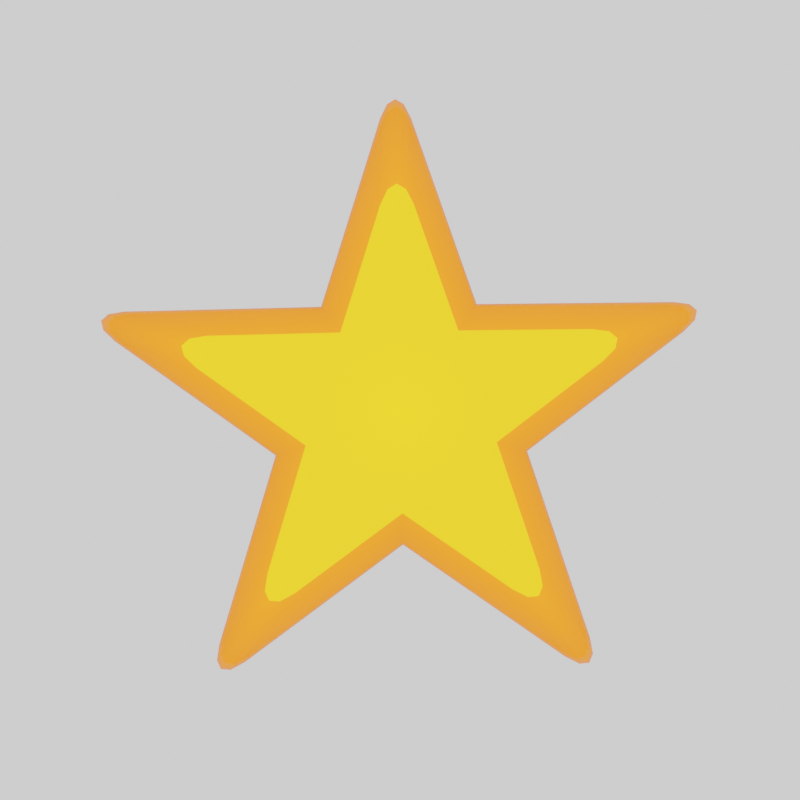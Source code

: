 # Source: StarTemp.blend  (saved by Blender 3.4.6; exported with 4.5.12 LTS)
import bpy
from mathutils import Matrix  # noqa: F401  (used for matrix-valued properties, if any)

bpy.ops.wm.read_factory_settings(use_empty=True)
scene = bpy.context.scene
scene.name = 'Scene'

# ---- collections
col_collection = bpy.data.collections.new('Collection'); scene.collection.children.link(col_collection)

# ---- materials (node trees are filled in below, after node groups)
mat_material = bpy.data.materials.new('Material')
mat_material_001 = bpy.data.materials.new('Material.001')

# ---- material node trees
mat_material.use_nodes = True; mat_material.node_tree.nodes.clear()
_N = mat_material.node_tree.nodes; _L = mat_material.node_tree.links
n0 = _N.new('ShaderNodeBsdfPrincipled'); n0.name = 'Principled BSDF'; n0.location = (10, 300)
n0.distribution = 'GGX'
n0.subsurface_method = 'RANDOM_WALK_SKIN'
n0.inputs[0].default_value = (0.7991, 0.5583, 0.0, 1.0)
n0.inputs[3].default_value = 1.45
n0.inputs[27].default_value = (0.0, 0.0, 0.0, 1.0)
n0.inputs[28].default_value = 1.0
n1 = _N.new('ShaderNodeOutputMaterial'); n1.name = 'Material Output'; n1.location = (300, 300)
_L.new(n0.outputs[0], n1.inputs[0])
n1.is_active_output = True
mat_material_001.use_nodes = True; mat_material_001.node_tree.nodes.clear()
_N = mat_material_001.node_tree.nodes; _L = mat_material_001.node_tree.links
n0 = _N.new('ShaderNodeBsdfPrincipled'); n0.name = 'Principled BSDF'; n0.location = (10, 300)
n0.distribution = 'GGX'
n0.subsurface_method = 'RANDOM_WALK_SKIN'
n0.inputs[0].default_value = (0.8388, 0.1884, 0.0, 1.0)
n0.inputs[3].default_value = 1.45
n0.inputs[27].default_value = (0.0, 0.0, 0.0, 1.0)
n0.inputs[28].default_value = 1.0
n1 = _N.new('ShaderNodeOutputMaterial'); n1.name = 'Material Output'; n1.location = (300, 300)
_L.new(n0.outputs[0], n1.inputs[0])
n1.is_active_output = True

# ---- world
world_world = bpy.data.worlds.new('World'); scene.world = world_world
world_world.use_nodes = True; world_world.node_tree.nodes.clear()
_N = world_world.node_tree.nodes; _L = world_world.node_tree.links
n0 = _N.new('ShaderNodeOutputWorld'); n0.name = 'World Output'; n0.location = (300, 300)
n1 = _N.new('ShaderNodeBackground'); n1.name = 'Background'; n1.location = (10, 300)
n1.inputs[0].default_value = (1.0, 1.0, 1.0, 1.0)
_L.new(n1.outputs[0], n0.inputs[0])
n0.is_active_output = True
world_world.color = (0.05088, 0.05088, 0.05088)
world_world.use_sun_shadow = False
world_world.sun_shadow_jitter_overblur = 0.0

# ---- cameras
cam_camera = bpy.data.cameras.new('Camera')

# ---- lights
light_sun = bpy.data.lights.new('Sun', 'SUN')
light_sun.color = (1.0, 0.549, 0.0)
light_sun.transmission_factor = 0.0
light_sun.energy = 6.63
light_sun.shadow_soft_size = 0.125

# ---- meshes
me_circle = bpy.data.meshes.new('Circle')
me_circle.from_pydata([(7.296e-09, 0.328, -0.05893), (-0.312, 0.1014, -0.05893), (-0.1928, -0.2654, -0.05893), (0.1928, -0.2654, -0.05893), (0.312, 0.1014, -0.05893), (7.374e-09, 0.4108, 0.1401), (-0.3907, 0.1269, 0.1401), (-0.2415, -0.3323, 0.1401), (0.2415, -0.3323, 0.1401), (0.3907, 0.1269, 0.1401), (7.296e-09, 0.2971, 0.3208), (-0.2826, 0.09182, 0.3208), (-0.1746, -0.2404, 0.3208), (0.1746, -0.2404, 0.3208), (0.2826, 0.09182, 0.3208), (7.296e-09, 0.388, 0.2754), (-0.369, 0.1199, 0.2754), (-0.228, -0.3139, 0.2754), (0.228, -0.3139, 0.2754), (0.369, 0.1199, 0.2754), (7.296e-09, 0.388, 0.0), (-0.369, 0.1199, 0.0), (-0.228, -0.3139, 0.0), (0.228, -0.3139, 0.0), (0.369, 0.1199, 0.0), (-0.37, 0.593, -0.05893), (-0.4497, 0.5351, -0.05893), (-0.415, 0.6165, -0.05893), (-0.4459, 0.6138, -0.05893), (-0.4581, 0.5852, -0.05893), (-0.6783, -0.1686, -0.05893), (-0.6479, -0.2623, -0.05893), (-0.7146, -0.2041, -0.05893), (-0.7215, -0.2344, -0.05893), (-0.6981, -0.2549, -0.05893), (-0.04928, -0.6972, -0.05893), (0.04928, -0.6972, -0.05893), (-0.02667, -0.7427, -0.05893), (3.725e-09, -0.7587, -0.05893), (0.02667, -0.7427, -0.05893), (0.6479, -0.2623, -0.05893), (0.6783, -0.1686, -0.05893), (0.6981, -0.2549, -0.05893), (0.7215, -0.2344, -0.05893), (0.7146, -0.2041, -0.05893), (0.4497, 0.5351, -0.05893), (0.37, 0.593, -0.05893), (0.4581, 0.5852, -0.05893), (0.4459, 0.6138, -0.05893), (0.415, 0.6165, -0.05893), (-0.501, 0.7697, 0.1401), (-0.5772, 0.7143, 0.1401), (-0.544, 0.7921, 0.1401), (-0.5736, 0.7895, 0.1401), (-0.5852, 0.7621, 0.1401), (-0.8868, -0.2386, 0.1401), (-0.8577, -0.3282, 0.1401), (-0.9214, -0.2726, 0.1401), (-0.9281, -0.3015, 0.1401), (-0.9057, -0.3211, 0.1401), (-0.04707, -0.9171, 0.1401), (0.04707, -0.9171, 0.1401), (-0.02548, -0.9606, 0.1401), (1.663e-10, -0.9758, 0.1401), (0.02548, -0.9606, 0.1401), (0.8577, -0.3282, 0.1401), (0.8868, -0.2386, 0.1401), (0.9057, -0.3211, 0.1401), (0.9281, -0.3015, 0.1401), (0.9214, -0.2726, 0.1401), (0.5772, 0.7143, 0.1401), (0.501, 0.7697, 0.1401), (0.5852, 0.7621, 0.1401), (0.5736, 0.7895, 0.1401), (0.544, 0.7921, 0.1401), (-0.4023, 0.4689, 0.3208), (-0.3216, 0.5275, 0.3208), (-0.4108, 0.5196, 0.3208), (-0.3985, 0.5485, 0.3208), (-0.3672, 0.5513, 0.3208), (-0.5703, -0.2377, 0.3208), (-0.6011, -0.1429, 0.3208), (-0.6211, -0.2302, 0.3208), (-0.6448, -0.2095, 0.3208), (-0.6378, -0.1789, 0.3208), (0.04986, -0.6158, 0.3208), (-0.04986, -0.6158, 0.3208), (0.02698, -0.6618, 0.3208), (0.0, -0.678, 0.3208), (-0.02698, -0.6618, 0.3208), (0.6011, -0.1429, 0.3208), (0.5703, -0.2377, 0.3208), (0.6378, -0.1789, 0.3208), (0.6448, -0.2095, 0.3208), (0.6211, -0.2302, 0.3208), (0.3216, 0.5275, 0.3208), (0.4023, 0.4689, 0.3208), (0.3672, 0.5513, 0.3208), (0.3985, 0.5485, 0.3208), (0.4108, 0.5196, 0.3208), (-0.4657, 0.7215, 0.2754), (-0.5423, 0.6658, 0.2754), (-0.5089, 0.7441, 0.2754), (-0.5387, 0.7415, 0.2754), (-0.5504, 0.714, 0.2754), (-0.8301, -0.2199, 0.2754), (-0.8008, -0.31, 0.2754), (-0.865, -0.2541, 0.2754), (-0.8716, -0.2832, 0.2754), (-0.8491, -0.3029, 0.2754), (-0.04738, -0.8574, 0.2754), (0.04738, -0.8574, 0.2754), (-0.02564, -0.9011, 0.2754), (-9.538e-11, -0.9165, 0.2754), (0.02564, -0.9011, 0.2754), (0.8008, -0.31, 0.2754), (0.8301, -0.2199, 0.2754), (0.8491, -0.3029, 0.2754), (0.8716, -0.2832, 0.2754), (0.865, -0.2541, 0.2754), (0.5423, 0.6658, 0.2754), (0.4657, 0.7215, 0.2754), (0.5504, 0.714, 0.2754), (0.5387, 0.7415, 0.2754), (0.5089, 0.7441, 0.2754), (-0.5423, 0.6658, 0.0), (-0.4657, 0.7215, 0.0), (-0.5504, 0.714, -4.657e-10), (-0.5387, 0.7415, -9.313e-10), (-0.5089, 0.7441, -4.657e-10), (-0.8008, -0.31, 0.0), (-0.8301, -0.2199, 0.0), (-0.8491, -0.3029, 0.0), (-0.8716, -0.2832, -9.313e-10), (-0.865, -0.2541, 0.0), (0.04738, -0.8574, 0.0), (-0.04738, -0.8574, 0.0), (0.02564, -0.9011, -4.657e-10), (3.635e-09, -0.9165, 0.0), (-0.02564, -0.9011, -4.657e-10), (0.8301, -0.2199, 0.0), (0.8008, -0.31, 0.0), (0.865, -0.2541, 0.0), (0.8716, -0.2832, -9.313e-10), (0.8491, -0.3029, 0.0), (0.4657, 0.7215, 0.0), (0.5423, 0.6658, 0.0), (0.5089, 0.7441, 0.0), (0.5387, 0.7415, -9.313e-10), (0.5504, 0.714, 0.0), (7.455e-09, 0.4047, 0.2087), (0.2379, -0.3274, 0.2087), (-0.2379, -0.3274, 0.2087), (0.3849, 0.1251, 0.2087), (-0.3849, 0.1251, 0.2087), (0.5673, 0.6993, 0.2087), (0.5754, 0.748, 0.2087), (0.5636, 0.7757, 0.2087), (0.5335, 0.7784, 0.2087), (0.4898, 0.7556, 0.2087), (0.87, -0.2324, 0.2087), (0.9052, -0.2669, 0.2087), (0.9119, -0.2963, 0.2087), (0.8892, -0.3161, 0.2087), (0.8404, -0.3234, 0.2087), (-0.87, -0.2324, 0.2087), (-0.9052, -0.2669, 0.2087), (-0.9119, -0.2963, 0.2087), (-0.8892, -0.3161, 0.2087), (-0.8404, -0.3234, 0.2087), (-0.5673, 0.6993, 0.2087), (-0.5754, 0.748, 0.2087), (-0.5636, 0.7757, 0.2087), (-0.5335, 0.7784, 0.2087), (-0.4898, 0.7556, 0.2087), (0.04786, -0.8992, 0.2087), (0.0259, -0.9434, 0.2087), (5.76e-11, -0.9589, 0.2087), (-0.0259, -0.9434, 0.2087), (-0.04786, -0.8992, 0.2087), (-0.3849, 0.1251, 0.06913), (7.455e-09, 0.4047, 0.06913), (0.2379, -0.3274, 0.06913), (-0.2379, -0.3274, 0.06913), (0.3849, 0.1251, 0.06913), (-0.8404, -0.3234, 0.06913), (-0.8892, -0.3161, 0.06913), (-0.9119, -0.2963, 0.06913), (-0.9052, -0.2669, 0.06913), (-0.87, -0.2323, 0.06913), (0.5673, 0.6993, 0.06913), (0.5754, 0.748, 0.06913), (0.5636, 0.7757, 0.06913), (0.5335, 0.7784, 0.06913), (0.4898, 0.7556, 0.06913), (0.87, -0.2323, 0.06913), (0.9052, -0.2669, 0.06913), (0.9119, -0.2963, 0.06913), (0.8892, -0.3161, 0.06913), (0.8404, -0.3234, 0.06913), (-0.5673, 0.6993, 0.06913), (-0.5754, 0.748, 0.06913), (-0.5636, 0.7757, 0.06913), (-0.5335, 0.7784, 0.06913), (-0.4898, 0.7556, 0.06913), (0.04786, -0.8992, 0.06913), (0.0259, -0.9434, 0.06913), (1.948e-09, -0.9589, 0.06913), (-0.0259, -0.9434, 0.06913), (-0.04786, -0.8992, 0.06913)], [], [(152, 17, 106, 169), (190, 70, 9, 184), (153, 19, 116, 160), (189, 55, 6, 180), (154, 16, 101, 170), (199, 65, 8, 182), (151, 18, 111, 175), (204, 50, 5, 181), (150, 15, 121, 159), (209, 60, 7, 183), (10, 15, 100, 76), (184, 9, 66, 195), (179, 110, 17, 152), (180, 6, 51, 200), (155, 120, 19, 153), (182, 8, 61, 205), (165, 105, 16, 154), (181, 5, 71, 194), (164, 115, 18, 151), (183, 7, 56, 185), (75, 101, 16, 11), (1, 21, 125, 26), (75, 11, 81, 84, 83, 82, 80, 12, 86, 89, 88, 87, 85, 13, 91, 94, 93, 92, 90, 14, 96, 99, 98, 97, 95, 10, 76, 79, 78, 77), (11, 16, 105, 81), (80, 106, 17, 12), (12, 17, 110, 86), (85, 111, 18, 13), (13, 18, 115, 91), (90, 116, 19, 14), (14, 19, 120, 96), (95, 121, 15, 10), (25, 0, 46, 49, 48, 47, 45, 4, 41, 44, 43, 42, 40, 3, 36, 39, 38, 37, 35, 2, 31, 34, 33, 32, 30, 1, 26, 29, 28, 27), (30, 131, 21, 1), (2, 22, 130, 31), (35, 136, 22, 2), (3, 23, 135, 36), (40, 141, 23, 3), (4, 24, 140, 41), (45, 146, 24, 4), (0, 20, 145, 46), (174, 100, 15, 150), (185, 186, 132, 130), (186, 187, 133, 132), (187, 188, 134, 133), (188, 189, 131, 134), (190, 191, 72, 70), (191, 192, 73, 72), (192, 193, 74, 73), (193, 194, 71, 74), (195, 196, 142, 140), (196, 197, 143, 142), (197, 198, 144, 143), (198, 199, 141, 144), (200, 201, 127, 125), (201, 202, 128, 127), (202, 203, 129, 128), (203, 204, 126, 129), (205, 206, 137, 135), (206, 207, 138, 137), (207, 208, 139, 138), (208, 209, 136, 139), (155, 156, 122, 120), (156, 157, 123, 122), (157, 158, 124, 123), (158, 159, 121, 124), (160, 161, 69, 66), (161, 162, 68, 69), (162, 163, 67, 68), (163, 164, 65, 67), (165, 166, 107, 105), (166, 167, 108, 107), (167, 168, 109, 108), (168, 169, 106, 109), (170, 171, 54, 51), (171, 172, 53, 54), (172, 173, 52, 53), (173, 174, 50, 52), (175, 176, 64, 61), (176, 177, 63, 64), (177, 178, 62, 63), (178, 179, 60, 62), (75, 77, 104, 101), (77, 78, 103, 104), (78, 79, 102, 103), (79, 76, 100, 102), (80, 82, 109, 106), (82, 83, 108, 109), (83, 84, 107, 108), (84, 81, 105, 107), (85, 87, 114, 111), (87, 88, 113, 114), (88, 89, 112, 113), (89, 86, 110, 112), (90, 92, 119, 116), (92, 93, 118, 119), (93, 94, 117, 118), (94, 91, 115, 117), (95, 97, 124, 121), (97, 98, 123, 124), (98, 99, 122, 123), (99, 96, 120, 122), (125, 127, 29, 26), (127, 128, 28, 29), (128, 129, 27, 28), (129, 126, 25, 27), (130, 132, 34, 31), (132, 133, 33, 34), (133, 134, 32, 33), (134, 131, 30, 32), (135, 137, 39, 36), (137, 138, 38, 39), (138, 139, 37, 38), (139, 136, 35, 37), (140, 142, 44, 41), (142, 143, 43, 44), (143, 144, 42, 43), (144, 141, 40, 42), (145, 147, 49, 46), (147, 148, 48, 49), (148, 149, 47, 48), (149, 146, 45, 47), (25, 126, 20, 0), (112, 110, 179, 178), (113, 112, 178, 177), (114, 113, 177, 176), (111, 114, 176, 175), (102, 100, 174, 173), (103, 102, 173, 172), (104, 103, 172, 171), (101, 104, 171, 170), (59, 56, 169, 168), (58, 59, 168, 167), (57, 58, 167, 166), (55, 57, 166, 165), (117, 115, 164, 163), (118, 117, 163, 162), (119, 118, 162, 161), (116, 119, 161, 160), (74, 71, 159, 158), (73, 74, 158, 157), (72, 73, 157, 156), (70, 72, 156, 155), (50, 174, 150, 5), (65, 164, 151, 8), (55, 165, 154, 6), (70, 155, 153, 9), (60, 179, 152, 7), (5, 150, 159, 71), (8, 151, 175, 61), (6, 154, 170, 51), (9, 153, 160, 66), (7, 152, 169, 56), (62, 60, 209, 208), (63, 62, 208, 207), (64, 63, 207, 206), (61, 64, 206, 205), (52, 50, 204, 203), (53, 52, 203, 202), (54, 53, 202, 201), (51, 54, 201, 200), (67, 65, 199, 198), (68, 67, 198, 197), (69, 68, 197, 196), (66, 69, 196, 195), (147, 145, 194, 193), (148, 147, 193, 192), (149, 148, 192, 191), (146, 149, 191, 190), (57, 55, 189, 188), (58, 57, 188, 187), (59, 58, 187, 186), (56, 59, 186, 185), (22, 183, 185, 130), (20, 181, 194, 145), (23, 182, 205, 135), (21, 180, 200, 125), (24, 184, 195, 140), (136, 209, 183, 22), (126, 204, 181, 20), (141, 199, 182, 23), (131, 189, 180, 21), (146, 190, 184, 24)])
me_circle.polygons.foreach_set('use_smooth', [True] * 182)
me_circle.polygons.foreach_set('material_index', [1, 0, 1, 0, 1, 0, 1, 0, 1, 0, 1, 0, 1, 0, 1, 0, 1, 0, 1, 0, 1, 0, 0, 1, 1, 1, 1, 1, 1, 1, 1, 0, 0, 0, 0, 0, 0, 0, 0, 0, 1, 0, 0, 0, 0, 0, 0, 0, 0, 0, 0, 1, 0, 0, 0, 0, 0, 0, 0, 0, 0, 1, 1, 1, 1, 0, 0, 1, 0, 1, 1, 1, 1, 0, 0, 0, 0, 0, 0, 0, 0, 1, 1, 1, 1, 1, 1, 1, 1, 1, 1, 1, 1, 1, 1, 1, 1, 1, 1, 1, 1, 0, 0, 0, 0, 0, 0, 0, 0, 0, 0, 0, 0, 0, 0, 1, 0, 0, 0, 0, 0, 0, 1, 1, 1, 1, 1, 1, 1, 1, 0, 0, 0, 0, 1, 1, 1, 1, 0, 0, 0, 0, 0, 0, 0, 0, 0, 0, 0, 0, 0, 0, 0, 0, 0, 0, 0, 0, 0, 0, 0, 1, 0, 0, 0, 0, 0, 0, 0, 0, 0, 0, 0, 0, 0, 0, 0, 0, 0, 0, 0, 0])
_uv = me_circle.uv_layers.new(name='UVMap')
_uv.uv.foreach_set('vector', [0.0, 0.0, 0.0, 0.0, 0.0, 0.0, 0.0, 0.0, 0.0, 0.0, 0.0, 0.0, 0.0, 0.0, 0.0, 0.0, 0.0, 0.0, 0.0, 0.0, 0.0, 0.0, 0.0, 0.0, 0.0, 0.0, 0.0, 0.0, 0.0, 0.0, 0.0, 0.0, 0.0, 0.0, 0.0, 0.0, 0.0, 0.0, 0.0, 0.0, 0.0, 0.0, 0.0, 0.0, 0.0, 0.0, 0.0, 0.0, 0.0, 0.0, 0.0, 0.0, 0.0, 0.0, 0.0, 0.0, 0.0, 0.0, 0.0, 0.0, 0.0, 0.0, 0.0, 0.0, 0.0, 0.0, 0.0, 0.0, 0.0, 0.0, 0.0, 0.0, 0.0, 0.0, 0.0, 0.0, 0.0, 0.0, 0.0, 0.0, 0.0, 0.0, 0.0, 0.0, 0.0, 0.0, 0.0, 0.0, 0.0, 0.0, 0.0, 0.0, 0.0, 0.0, 0.0, 0.0, 0.0, 0.0, 0.0, 0.0, 0.0, 0.0, 0.0, 0.0, 0.0, 0.0, 0.0, 0.0, 0.0, 0.0, 0.0, 0.0, 0.0, 0.0, 0.0, 0.0, 0.0, 0.0, 0.0, 0.0, 0.0, 0.0, 0.0, 0.0, 0.0, 0.0, 0.0, 0.0, 0.0, 0.0, 0.0, 0.0, 0.0, 0.0, 0.0, 0.0, 0.0, 0.0, 0.0, 0.0, 0.0, 0.0, 0.0, 0.0, 0.0, 0.0, 0.0, 0.0, 0.0, 0.0, 0.0, 0.0, 0.0, 0.0, 0.0, 0.0, 0.0, 0.0, 0.0, 0.0, 0.0, 0.0, 0.0, 0.0, 0.0, 0.0, 0.0, 0.0, 0.0, 0.0, 0.0, 0.0, 0.0, 0.0, 0.0, 0.0, 0.0, 0.0, 0.0, 0.0, 0.0, 0.0, 0.0, 0.0, 0.0, 0.0, 0.0, 0.0, 0.0, 0.0, 0.0, 0.0, 0.0, 0.0, 0.0, 0.0, 0.0, 0.0, 0.0, 0.0, 0.0, 0.0, 0.0, 0.0, 0.0, 0.0, 0.0, 0.0, 0.0, 0.0, 0.0, 0.0, 0.0, 0.0, 0.0, 0.0, 0.0, 0.0, 0.0, 0.0, 0.0, 0.0, 0.0, 0.0, 0.0, 0.0, 0.0, 0.0, 0.0, 0.0, 0.0, 0.0, 0.0, 0.0, 0.0, 0.0, 0.0, 0.0, 0.0, 0.0, 0.0, 0.0, 0.0, 0.0, 0.0, 0.0, 0.0, 0.0, 0.0, 0.0, 0.0, 0.0, 0.0, 0.0, 0.0, 0.0, 0.0, 0.0, 0.0, 0.0, 0.0, 0.0, 0.0, 0.0, 0.0, 0.0, 0.0, 0.0, 0.0, 0.0, 0.0, 0.0, 0.0, 0.0, 0.0, 0.0, 0.0, 0.0, 0.0, 0.0, 0.0, 0.0, 0.0, 0.0, 0.0, 0.0, 0.0, 0.0, 0.0, 0.0, 0.0, 0.0, 0.0, 0.0, 0.0, 0.0, 0.0, 0.0, 0.0, 0.0, 0.0, 0.0, 0.0, 0.0, 0.0, 0.0, 0.0, 0.0, 0.0, 0.0, 0.0, 0.0, 0.0, 0.0, 0.0, 0.0, 0.0, 0.0, 0.0, 0.0, 0.0, 0.0, 0.0, 0.0, 0.0, 0.0, 0.0, 0.0, 0.0, 0.0, 0.0, 0.0, 0.0, 0.0, 0.0, 0.0, 0.0, 0.0, 0.0, 0.0, 0.0, 0.0, 0.0, 0.0, 0.0, 0.0, 0.0, 0.0, 0.0, 0.0, 0.0, 0.0, 0.0, 0.0, 0.0, 0.0, 0.0, 0.0, 0.0, 0.0, 0.0, 0.0, 0.0, 0.0, 0.0, 0.0, 0.0, 0.0, 0.0, 0.0, 0.0, 0.0, 0.0, 0.0, 0.0, 0.0, 0.0, 0.0, 0.0, 0.0, 0.0, 0.0, 0.0, 0.0, 0.0, 0.0, 0.0, 0.0, 0.0, 0.0, 0.0, 0.0, 0.0, 0.0, 0.0, 0.0, 0.0, 0.0, 0.0, 0.0, 0.0, 0.0, 0.0, 0.0, 0.0, 0.0, 0.0, 0.0, 0.0, 0.0, 0.0, 0.0, 0.0, 0.0, 0.0, 0.0, 0.0, 0.0, 0.0, 0.0, 0.0, 0.0, 0.0, 0.0, 0.0, 0.0, 0.0, 0.0, 0.0, 0.0, 0.0, 0.0, 0.0, 0.0, 0.0, 0.0, 0.0, 0.0, 0.0, 0.0, 0.0, 0.0, 0.0, 0.0, 0.0, 0.0, 0.0, 0.0, 0.0, 0.0, 0.0, 0.0, 0.0, 0.0, 0.0, 0.0, 0.0, 0.0, 0.0, 0.0, 0.0, 0.0, 0.0, 0.0, 0.0, 0.0, 0.0, 0.0, 0.0, 0.0, 0.0, 0.0, 0.0, 0.0, 0.0, 0.0, 0.0, 0.0, 0.0, 0.0, 0.0, 0.0, 0.0, 0.0, 0.0, 0.0, 0.0, 0.0, 0.0, 0.0, 0.0, 0.0, 0.0, 0.0, 0.0, 0.0, 0.0, 0.0, 0.0, 0.0, 0.0, 0.0, 0.0, 0.0, 0.0, 0.0, 0.0, 0.0, 0.0, 0.0, 0.0, 0.0, 0.0, 0.0, 0.0, 0.0, 0.0, 0.0, 0.0, 0.0, 0.0, 0.0, 0.0, 0.0, 0.0, 0.0, 0.0, 0.0, 0.0, 0.0, 0.0, 0.0, 0.0, 0.0, 0.0, 0.0, 0.0, 0.0, 0.0, 0.0, 0.0, 0.0, 0.0, 0.0, 0.0, 0.0, 0.0, 0.0, 0.0, 0.0, 0.0, 0.0, 0.0, 0.0, 0.0, 0.0, 0.0, 0.0, 0.0, 0.0, 0.0, 0.0, 0.0, 0.0, 0.0, 0.0, 0.0, 0.0, 0.0, 0.0, 0.0, 0.0, 0.0, 0.0, 0.0, 0.0, 0.0, 0.0, 0.0, 0.0, 0.0, 0.0, 0.0, 0.0, 0.0, 0.0, 0.0, 0.0, 0.0, 0.0, 0.0, 0.0, 0.0, 0.0, 0.0, 0.0, 0.0, 0.0, 0.0, 0.0, 0.0, 0.0, 0.0, 0.0, 0.0, 0.0, 0.0, 0.0, 0.0, 0.0, 0.0, 0.0, 0.0, 0.0, 0.0, 0.0, 0.0, 0.0, 0.0, 0.0, 0.0, 0.0, 0.0, 0.0, 0.0, 0.0, 0.0, 0.0, 0.0, 0.0, 0.0, 0.0, 0.0, 0.0, 0.0, 0.0, 0.0, 0.0, 0.0, 0.0, 0.0, 0.0, 0.0, 0.0, 0.0, 0.0, 0.0, 0.0, 0.0, 0.0, 0.0, 0.0, 0.0, 0.0, 0.0, 0.0, 0.0, 0.0, 0.0, 0.0, 0.0, 0.0, 0.0, 0.0, 0.0, 0.0, 0.0, 0.0, 0.0, 0.0, 0.0, 0.0, 0.0, 0.0, 0.0, 0.0, 0.0, 0.0, 0.0, 0.0, 0.0, 0.0, 0.0, 0.0, 0.0, 0.0, 0.0, 0.0, 0.0, 0.0, 0.0, 0.0, 0.0, 0.0, 0.0, 0.0, 0.0, 0.0, 0.0, 0.0, 0.0, 0.0, 0.0, 0.0, 0.0, 0.0, 0.0, 0.0, 0.0, 0.0, 0.0, 0.0, 0.0, 0.0, 0.0, 0.0, 0.0, 0.0, 0.0, 0.0, 0.0, 0.0, 0.0, 0.0, 0.0, 0.0, 0.0, 0.0, 0.0, 0.0, 0.0, 0.0, 0.0, 0.0, 0.0, 0.0, 0.0, 0.0, 0.0, 0.0, 0.0, 0.0, 0.0, 0.0, 0.0, 0.0, 0.0, 0.0, 0.0, 0.0, 0.0, 0.0, 0.0, 0.0, 0.0, 0.0, 0.0, 0.0, 0.0, 0.0, 0.0, 0.0, 0.0, 0.0, 0.0, 0.0, 0.0, 0.0, 0.0, 0.0, 0.0, 0.0, 0.0, 0.0, 0.0, 0.0, 0.0, 0.0, 0.0, 0.0, 0.0, 0.0, 0.0, 0.0, 0.0, 0.0, 0.0, 0.0, 0.0, 0.0, 0.0, 0.0, 0.0, 0.0, 0.0, 0.0, 0.0, 0.0, 0.0, 0.0, 0.0, 0.0, 0.0, 0.0, 0.0, 0.0, 0.0, 0.0, 0.0, 0.0, 0.0, 0.0, 0.0, 0.0, 0.0, 0.0, 0.0, 0.0, 0.0, 0.0, 0.0, 0.0, 0.0, 0.0, 0.0, 0.0, 0.0, 0.0, 0.0, 0.0, 0.0, 0.0, 0.0, 0.0, 0.0, 0.0, 0.0, 0.0, 0.0, 0.0, 0.0, 0.0, 0.0, 0.0, 0.0, 0.0, 0.0, 0.0, 0.0, 0.0, 0.0, 0.0, 0.0, 0.0, 0.0, 0.0, 0.0, 0.0, 0.0, 0.0, 0.0, 0.0, 0.0, 0.0, 0.0, 0.0, 0.0, 0.0, 0.0, 0.0, 0.0, 0.0, 0.0, 0.0, 0.0, 0.0, 0.0, 0.0, 0.0, 0.0, 0.0, 0.0, 0.0, 0.0, 0.0, 0.0, 0.0, 0.0, 0.0, 0.0, 0.0, 0.0, 0.0, 0.0, 0.0, 0.0, 0.0, 0.0, 0.0, 0.0, 0.0, 0.0, 0.0, 0.0, 0.0, 0.0, 0.0, 0.0, 0.0, 0.0, 0.0, 0.0, 0.0, 0.0, 0.0, 0.0, 0.0, 0.0, 0.0, 0.0, 0.0, 0.0, 0.0, 0.0, 0.0, 0.0, 0.0, 0.0, 0.0, 0.0, 0.0, 0.0, 0.0, 0.0, 0.0, 0.0, 0.0, 0.0, 0.0, 0.0, 0.0, 0.0, 0.0, 0.0, 0.0, 0.0, 0.0, 0.0, 0.0, 0.0, 0.0, 0.0, 0.0, 0.0, 0.0, 0.0, 0.0, 0.0, 0.0, 0.0, 0.0, 0.0, 0.0, 0.0, 0.0, 0.0, 0.0, 0.0, 0.0, 0.0, 0.0, 0.0, 0.0, 0.0, 0.0, 0.0, 0.0, 0.0, 0.0, 0.0, 0.0, 0.0, 0.0, 0.0, 0.0, 0.0, 0.0, 0.0, 0.0, 0.0, 0.0, 0.0, 0.0, 0.0, 0.0, 0.0, 0.0, 0.0, 0.0, 0.0, 0.0, 0.0, 0.0, 0.0, 0.0, 0.0, 0.0, 0.0, 0.0, 0.0, 0.0, 0.0, 0.0, 0.0, 0.0, 0.0, 0.0, 0.0, 0.0, 0.0, 0.0, 0.0, 0.0, 0.0, 0.0, 0.0, 0.0, 0.0, 0.0, 0.0, 0.0, 0.0, 0.0, 0.0, 0.0, 0.0, 0.0, 0.0, 0.0, 0.0, 0.0, 0.0, 0.0, 0.0, 0.0, 0.0, 0.0, 0.0, 0.0, 0.0, 0.0, 0.0, 0.0, 0.0, 0.0, 0.0, 0.0, 0.0, 0.0, 0.0, 0.0, 0.0, 0.0, 0.0, 0.0, 0.0, 0.0, 0.0, 0.0, 0.0, 0.0, 0.0, 0.0, 0.0, 0.0, 0.0, 0.0, 0.0, 0.0, 0.0, 0.0, 0.0, 0.0, 0.0, 0.0, 0.0, 0.0, 0.0, 0.0, 0.0, 0.0, 0.0, 0.0, 0.0, 0.0, 0.0, 0.0, 0.0, 0.0, 0.0, 0.0, 0.0, 0.0, 0.0, 0.0, 0.0, 0.0, 0.0, 0.0, 0.0, 0.0, 0.0, 0.0, 0.0, 0.0, 0.0, 0.0, 0.0, 0.0, 0.0, 0.0, 0.0, 0.0, 0.0, 0.0, 0.0, 0.0, 0.0, 0.0, 0.0, 0.0, 0.0, 0.0, 0.0, 0.0, 0.0, 0.0, 0.0, 0.0, 0.0, 0.0, 0.0, 0.0, 0.0, 0.0, 0.0, 0.0, 0.0, 0.0, 0.0, 0.0, 0.0, 0.0, 0.0, 0.0, 0.0, 0.0, 0.0, 0.0, 0.0, 0.0, 0.0, 0.0, 0.0, 0.0, 0.0, 0.0, 0.0, 0.0, 0.0, 0.0, 0.0, 0.0, 0.0, 0.0, 0.0, 0.0, 0.0, 0.0, 0.0, 0.0, 0.0, 0.0, 0.0, 0.0, 0.0, 0.0, 0.0, 0.0, 0.0, 0.0, 0.0, 0.0, 0.0, 0.0, 0.0, 0.0, 0.0, 0.0, 0.0, 0.0, 0.0, 0.0, 0.0, 0.0, 0.0, 0.0, 0.0, 0.0, 0.0, 0.0, 0.0, 0.0, 0.0, 0.0, 0.0, 0.0, 0.0, 0.0, 0.0, 0.0, 0.0, 0.0, 0.0, 0.0, 0.0, 0.0, 0.0, 0.0, 0.0, 0.0, 0.0, 0.0, 0.0, 0.0, 0.0, 0.0, 0.0, 0.0, 0.0, 0.0, 0.0, 0.0, 0.0, 0.0, 0.0, 0.0, 0.0, 0.0, 0.0, 0.0, 0.0, 0.0, 0.0, 0.0, 0.0, 0.0, 0.0, 0.0, 0.0, 0.0, 0.0, 0.0, 0.0, 0.0, 0.0, 0.0, 0.0, 0.0, 0.0, 0.0, 0.0, 0.0, 0.0, 0.0, 0.0, 0.0, 0.0, 0.0, 0.0, 0.0, 0.0, 0.0, 0.0, 0.0, 0.0, 0.0, 0.0, 0.0, 0.0, 0.0, 0.0, 0.0, 0.0, 0.0, 0.0, 0.0, 0.0, 0.0, 0.0, 0.0, 0.0, 0.0, 0.0, 0.0, 0.0, 0.0, 0.0, 0.0, 0.0, 0.0, 0.0, 0.0, 0.0, 0.0, 0.0, 0.0, 0.0, 0.0, 0.0, 0.0, 0.0, 0.0, 0.0, 0.0, 0.0, 0.0, 0.0, 0.0, 0.0, 0.0, 0.0, 0.0, 0.0, 0.0, 0.0, 0.0, 0.0, 0.0, 0.0, 0.0, 0.0, 0.0, 0.0, 0.0, 0.0, 0.0, 0.0, 0.0, 0.0, 0.0, 0.0, 0.0, 0.0, 0.0, 0.0, 0.0, 0.0, 0.0, 0.0, 0.0, 0.0, 0.0, 0.0, 0.0, 0.0, 0.0, 0.0, 0.0, 0.0, 0.0, 0.0, 0.0, 0.0, 0.0, 0.0, 0.0, 0.0, 0.0, 0.0, 0.0, 0.0, 0.0, 0.0, 0.0, 0.0, 0.0, 0.0, 0.0, 0.0, 0.0, 0.0, 0.0, 0.0, 0.0, 0.0, 0.0, 0.0, 0.0, 0.0, 0.0, 0.0, 0.0, 0.0, 0.0, 0.0, 0.0, 0.0, 0.0, 0.0, 0.0, 0.0, 0.0, 0.0, 0.0, 0.0, 0.0, 0.0, 0.0, 0.0, 0.0, 0.0, 0.0, 0.0, 0.0, 0.0, 0.0, 0.0, 0.0, 0.0, 0.0, 0.0, 0.0, 0.0, 0.0, 0.0, 0.0, 0.0, 0.0, 0.0, 0.0, 0.0, 0.0, 0.0, 0.0, 0.0, 0.0, 0.0, 0.0, 0.0, 0.0, 0.0, 0.0, 0.0, 0.0, 0.0, 0.0, 0.0, 0.0, 0.0, 0.0, 0.0, 0.0, 0.0, 0.0, 0.0, 0.0, 0.0, 0.0, 0.0, 0.0, 0.0, 0.0, 0.0, 0.0, 0.0, 0.0, 0.0, 0.0, 0.0, 0.0, 0.0, 0.0, 0.0, 0.0, 0.0, 0.0, 0.0, 0.0, 0.0, 0.0, 0.0, 0.0, 0.0, 0.0, 0.0, 0.0, 0.0, 0.0, 0.0, 0.0, 0.0, 0.0, 0.0, 0.0, 0.0, 0.0, 0.0, 0.0, 0.0, 0.0, 0.0, 0.0, 0.0, 0.0, 0.0, 0.0, 0.0, 0.0, 0.0, 0.0, 0.0, 0.0, 0.0, 0.0, 0.0, 0.0, 0.0, 0.0, 0.0, 0.0, 0.0, 0.0, 0.0, 0.0, 0.0, 0.0, 0.0, 0.0, 0.0, 0.0, 0.0, 0.0, 0.0, 0.0, 0.0, 0.0, 0.0, 0.0, 0.0, 0.0, 0.0, 0.0, 0.0, 0.0, 0.0, 0.0, 0.0, 0.0, 0.0])
me_circle.materials.append(mat_material)
me_circle.materials.append(mat_material_001)
me_circle.update()

# ---- objects
ob_circle = bpy.data.objects.new('Circle', me_circle)
ob_sun = bpy.data.objects.new('Sun', light_sun)
ob_camera = bpy.data.objects.new('Camera', cam_camera)

# ---- transforms, parenting, visibility, modifiers, constraints
ob_circle.location = (0.0, 0.0, 0.0)
ob_circle.scale = (0.5769, 0.5769, 0.5769)
ob_sun.location = (0.0004869, -0.002621, 2.168)
ob_camera.location = (0.01223, 0.01821, 2.081)
ob_camera.rotation_euler = (0.0, -0.0, -0.6458)

# ---- collection membership
col_collection.objects.link(ob_circle)
col_collection.objects.link(ob_sun)
col_collection.objects.link(ob_camera)

# ---- scene / render settings (as saved in the file)
scene.camera = ob_camera
scene.frame_start = 1; scene.frame_end = 250; scene.frame_set(1)
scene.render.engine = 'CYCLES'
scene.render.resolution_x = 256
scene.render.resolution_y = 256
scene.render.film_transparent = True
scene.cycles.shading_system = True
scene.cycles.sampling_pattern = 'TABULATED_SOBOL'
scene.cycles.use_light_tree = False
scene.view_settings.view_transform = 'Filmic'
bpy.context.view_layer.update()
